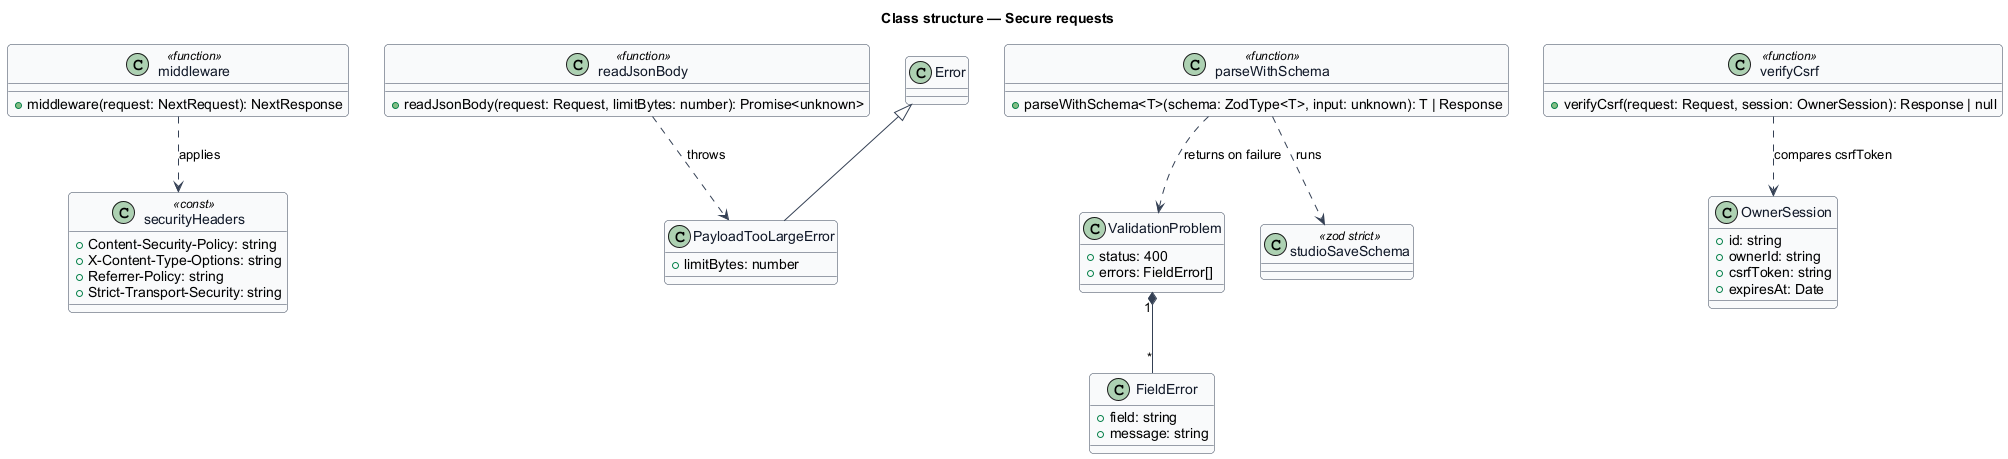

The diagram above was rendered by PlantUML. Its source (embedded in the PNG):
@startuml
' --- shared skin header ---
skinparam backgroundColor #FFFFFF
skinparam shadowing false
skinparam roundcorner 8
skinparam defaultFontName Arial
skinparam ArrowColor #344054
skinparam class {
  BorderColor #344054
  FontColor #101828
  BackgroundColor #F9FAFB
}
' --------------------------
title Class structure — Secure requests

class securityHeaders <<const>> {
  +Content-Security-Policy: string
  +X-Content-Type-Options: string
  +Referrer-Policy: string
  +Strict-Transport-Security: string
}
class middleware <<function>> {
  +middleware(request: NextRequest): NextResponse
}
class readJsonBody <<function>> {
  +readJsonBody(request: Request, limitBytes: number): Promise<unknown>
}
class PayloadTooLargeError {
  +limitBytes: number
}
class parseWithSchema <<function>> {
  +parseWithSchema<T>(schema: ZodType<T>, input: unknown): T | Response
}
class ValidationProblem {
  +status: 400
  +errors: FieldError[]
}
class FieldError {
  +field: string
  +message: string
}
class verifyCsrf <<function>> {
  +verifyCsrf(request: Request, session: OwnerSession): Response | null
}
class OwnerSession {
  +id: string
  +ownerId: string
  +csrfToken: string
  +expiresAt: Date
}
class studioSaveSchema <<zod strict>>
class Error

middleware ..> securityHeaders : applies
readJsonBody ..> PayloadTooLargeError : throws
Error <|-- PayloadTooLargeError
parseWithSchema ..> ValidationProblem : returns on failure
ValidationProblem "1" *-- "*" FieldError
parseWithSchema ..> studioSaveSchema : runs
verifyCsrf ..> OwnerSession : compares csrfToken
@enduml